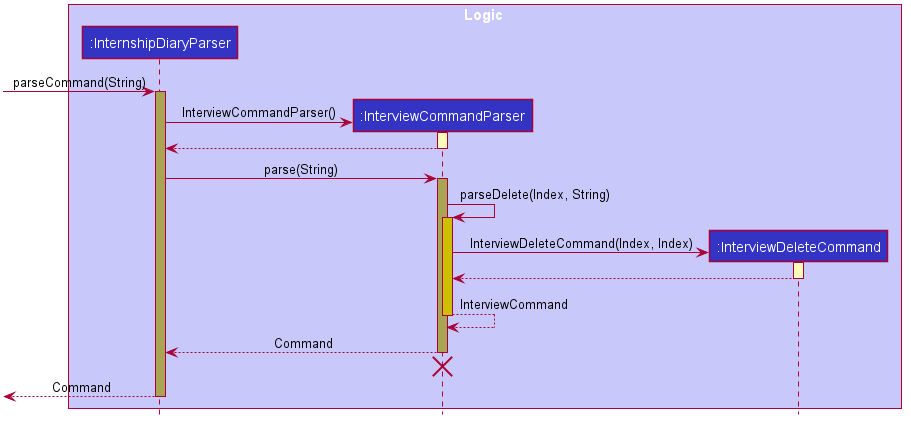

The diagram above was rendered by PlantUML. Its source (embedded in the PNG):
@startuml









skinparam BackgroundColor #FFFFFFF

skinparam Shadowing false

skinparam Class {
    FontColor #FFFFFF
    BorderThickness 1
    BorderColor #FFFFFF
    StereotypeFontColor #FFFFFF
    FontName Arial
}

skinparam Actor {
    BorderColor #000000
    Color #000000
    FontName Arial
}

skinparam Sequence {
    MessageAlign center
    BoxFontSize 15
    BoxPadding 0
    BoxFontColor #FFFFFF
    FontName Arial
}

skinparam Participant {
    FontColor #FFFFFFF
    Padding 20
}

skinparam MinClassWidth 50
skinparam ParticipantPadding 10
skinparam Shadowing false
skinparam DefaultTextAlignment center
skinparam packageStyle Rectangle

hide footbox
hide members
hide circle

hide footbox

box Logic #C8C8FA
participant ":InternshipDiaryParser" as InternshipDiaryParser #3333C4
participant ":InterviewCommandParser" as InterviewCommandParser #3333C4
participant ":InterviewDeleteCommand" as InterviewDeleteCommand #3333C4
end box

[-> InternshipDiaryParser : parseCommand(String)
activate InternshipDiaryParser #AAA555

create InterviewCommandParser
InternshipDiaryParser -> InterviewCommandParser : InterviewCommandParser()
activate InterviewCommandParser #FFFBBB
return

InternshipDiaryParser -> InterviewCommandParser : parse(String)
activate InterviewCommandParser #AAA555

InterviewCommandParser -> InterviewCommandParser : parseDelete(Index, String)
activate InterviewCommandParser #CCC000

create InterviewDeleteCommand
InterviewCommandParser -> InterviewDeleteCommand : InterviewDeleteCommand(Index, Index)
activate InterviewDeleteCommand #FFFBBB
return

return InterviewCommand

return Command
InterviewCommandParser -[hidden]-> InternshipDiaryParser
destroy InterviewCommandParser

[<-- InternshipDiaryParser : Command
Deactivate InternshipDiaryParser

@enduml